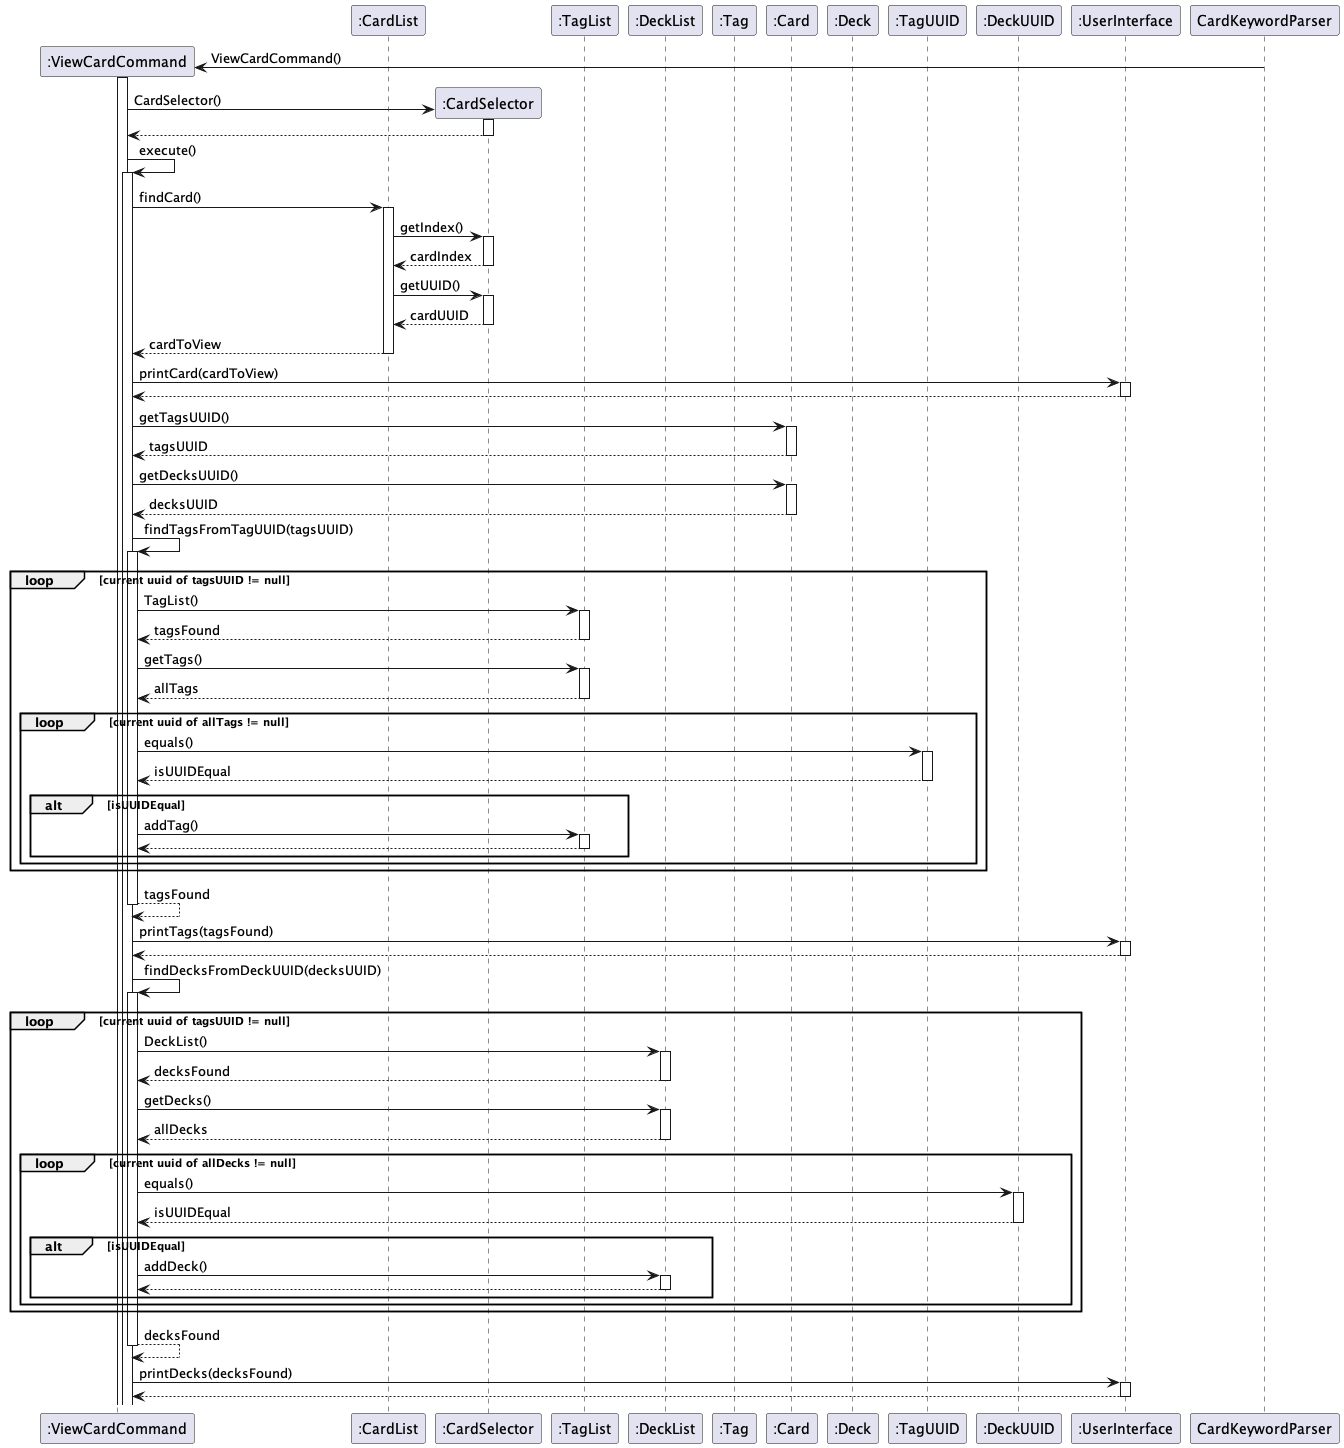

The diagram above was rendered by PlantUML. Its source (embedded in the PNG):
@startuml CardListSequence

autoactivate on

participant ":ViewCardCommand" as ViewCardCommand
participant ":CardList" as CardList
participant ":CardSelector" as CardSelector
participant ":TagList" as TagList
participant ":DeckList" as DeckList
participant ":Tag" as Tag
participant ":Card" as Card
participant ":Deck" as Deck
participant ":TagUUID" as TagUUID
participant ":DeckUUID" as DeckUUID
participant ":UserInterface" as UserInterface


Create ViewCardCommand
CardKeywordParser -> ViewCardCommand : ViewCardCommand()
activate ViewCardCommand

Create CardSelector
ViewCardCommand -> CardSelector : CardSelector()
return

ViewCardCommand -> ViewCardCommand : execute()
ViewCardCommand -> CardList : findCard()

CardList -> CardSelector : getIndex()
return cardIndex

CardList -> CardSelector : getUUID()
return cardUUID

return cardToView

ViewCardCommand -> UserInterface : printCard(cardToView)
return


ViewCardCommand -> Card : getTagsUUID()
return tagsUUID
ViewCardCommand -> Card : getDecksUUID()
return decksUUID

ViewCardCommand -> ViewCardCommand : findTagsFromTagUUID(tagsUUID)

loop current uuid of tagsUUID != null

  ViewCardCommand -> TagList : TagList()
  return tagsFound
  ViewCardCommand -> TagList : getTags()
  return allTags
  loop current uuid of allTags != null
      ViewCardCommand -> TagUUID : equals()
      return isUUIDEqual
      alt isUUIDEqual
       ViewCardCommand -> TagList : addTag()
       return
      end
  end loop
end loop
return tagsFound

ViewCardCommand -> UserInterface : printTags(tagsFound)
return


ViewCardCommand -> ViewCardCommand : findDecksFromDeckUUID(decksUUID)

loop current uuid of tagsUUID != null

  ViewCardCommand -> DeckList : DeckList()
  return decksFound
  ViewCardCommand -> DeckList : getDecks()
  return allDecks
  loop current uuid of allDecks != null
      ViewCardCommand -> DeckUUID : equals()
      return isUUIDEqual
      alt isUUIDEqual
       ViewCardCommand -> DeckList : addDeck()
       return
      end
  end loop
end loop
return decksFound

ViewCardCommand -> UserInterface : printDecks(decksFound)
return

@enduml